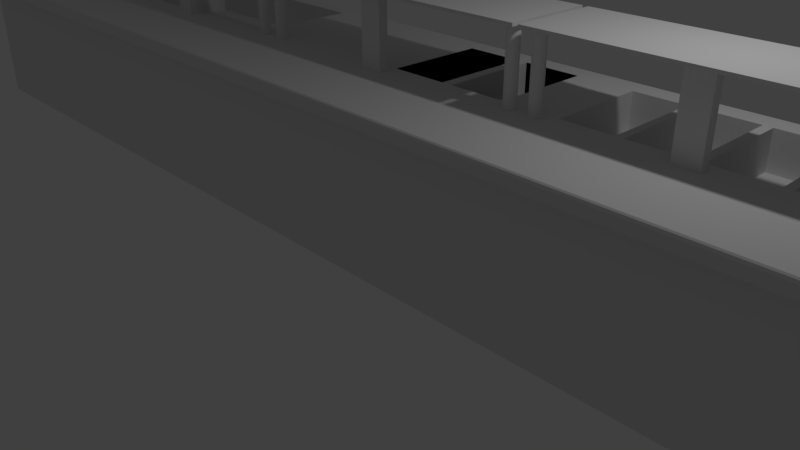 # Source: counter.blend  (saved by Blender 2.78.0; exported with 4.5.12 LTS)
import bpy
from mathutils import Matrix  # noqa: F401  (used for matrix-valued properties, if any)

bpy.ops.wm.read_factory_settings(use_empty=True)
scene = bpy.context.scene
scene.name = 'Scene'

# ---- collections
col_collection_1 = bpy.data.collections.new('Collection 1'); scene.collection.children.link(col_collection_1)

# ---- materials (node trees are filled in below, after node groups)
mat_material = bpy.data.materials.new('Material')
mat_material.alpha_threshold = 0.0
mat_material.use_transparent_shadow = False
mat_material.roughness = 0.5
mat_material.line_color = (0.0, 0.0, 0.0, 1.0)

# ---- material node trees

# ---- world
world_world = bpy.data.worlds.new('World'); scene.world = world_world
world_world.color = (0.05088, 0.05088, 0.05088)
world_world.use_sun_shadow = False
world_world.sun_shadow_jitter_overblur = 0.0
world_world.cycles.sampling_method = 'MANUAL'

# ---- cameras
cam_camera = bpy.data.cameras.new('Camera')
cam_camera.clip_end = 100.0
cam_camera.lens = 35.0
cam_camera.sensor_width = 32.0
cam_camera.sensor_height = 18.0
cam_camera.ortho_scale = 7.314
cam_camera.dof.focus_distance = 0.0
cam_camera.dof.aperture_fstop = 128.0

# ---- lights
light_lamp = bpy.data.lights.new('Lamp', 'POINT')
light_lamp.transmission_factor = 0.0
light_lamp.cutoff_distance = 30.0
light_lamp.energy = 100.0
light_lamp.shadow_buffer_clip_start = 1.001
light_lamp.shadow_soft_size = 0.1
light_lamp.shadow_maximum_resolution = 0.006
light_lamp.use_absolute_resolution = True

# ---- meshes
me_cube = bpy.data.meshes.new('Cube')
me_cube.from_pydata([(1.0, 1.0, -1.0), (1.0, -1.0, -1.0), (-1.0, -1.0, -1.0), (-1.0, 1.0, -1.0), (1.0, 1.0, 1.0), (1.0, -1.0, 1.0), (-1.0, -1.0, 1.0), (-1.0, 1.0, 1.0), (1.0, 1.0, 1.2), (1.0, -1.0, 1.2), (-1.0, 1.0, 1.2), (-1.0, -1.0, 1.2), (-0.7, -1.0, -1.0), (-0.7, 1.0, -1.0), (-1.0, 5.0, 1.2), (1.0, 5.0, 1.2), (-1.0, 5.0, 1.0), (1.0, 5.0, 1.0), (-1.0, 5.0, -1.0), (1.0, 5.0, -1.0), (1.0, -1.4, 1.082), (1.0, -1.385, 1.045), (1.0, -1.355, 1.015), (1.0, -1.318, 1.0), (-1.0, -1.318, 1.0), (-1.0, -1.355, 1.015), (-1.0, -1.385, 1.045), (-1.0, -1.4, 1.082), (1.0, -1.318, 1.2), (1.0, -1.355, 1.185), (1.0, -1.385, 1.155), (1.0, -1.4, 1.118), (-1.0, -1.4, 1.118), (-1.0, -1.385, 1.155), (-1.0, -1.355, 1.185), (-1.0, -1.318, 1.2), (-0.7, -1.0, 1.0), (-0.7, 1.0, 1.2), (-0.7, -1.0, 1.2), (-0.7, 5.0, 1.2), (-0.7, 5.0, 1.0), (-0.7, 5.0, -1.0), (-0.7, -1.4, 1.082), (-0.7, -1.385, 1.045), (-0.7, -1.318, 1.0), (-0.7, -1.355, 1.015), (-0.7, -1.318, 1.2), (-0.7, -1.355, 1.185), (-0.7, -1.4, 1.118), (-0.7, -1.385, 1.155), (-0.275, -1.0, -1.0), (-0.275, 1.0, -1.0), (-0.275, -1.385, 1.045), (-0.275, -1.318, 1.0), (-0.275, -1.355, 1.185), (-0.275, -1.4, 1.118), (-0.275, -1.0, 1.0), (-0.275, 1.0, 1.2), (-0.275, -1.0, 1.2), (-0.275, 5.0, 1.2), (-0.275, 5.0, 1.0), (-0.275, 5.0, -1.0), (-0.275, -1.4, 1.082), (-0.275, -1.355, 1.015), (-0.275, -1.318, 1.2), (-0.275, -1.385, 1.155), (0.1785, -1.385, 1.045), (0.1785, -1.318, 1.0), (0.1785, -1.355, 1.185), (0.1785, -1.4, 1.118), (0.1785, -1.0, -1.0), (0.1785, 1.0, -1.0), (0.1785, -1.0, 1.0), (0.1785, 1.0, 1.2), (0.1785, -1.0, 1.2), (0.1785, 5.0, 1.2), (0.1785, 5.0, 1.0), (0.1785, 5.0, -1.0), (0.1785, -1.4, 1.082), (0.1785, -1.355, 1.015), (0.1785, -1.318, 1.2), (0.1785, -1.385, 1.155), (0.5893, -1.385, 1.045), (0.5893, -1.318, 1.0), (0.5893, -1.355, 1.185), (0.5893, -1.4, 1.118), (0.5893, -1.0, -1.0), (0.5893, 1.0, -1.0), (0.5893, -1.0, 1.0), (0.5893, 1.0, 1.2), (0.5893, -1.0, 1.2), (0.5893, 5.0, 1.2), (0.5893, 5.0, 1.0), (0.5893, 5.0, -1.0), (0.5893, -1.4, 1.082), (0.5893, -1.355, 1.015), (0.5893, -1.318, 1.2), (0.5893, -1.385, 1.155), (0.6061, 1.495, 1.197), (0.6061, 1.495, 2.157), (0.9831, 1.495, 2.157), (0.9831, 1.495, 1.197), (0.9846, 1.492, 2.157), (0.9846, 1.492, 1.197), (0.9862, 1.483, 2.157), (0.9862, 1.483, 1.197), (0.9875, 1.468, 2.157), (0.9875, 1.468, 1.197), (0.9887, 1.448, 2.157), (0.9887, 1.448, 1.197), (0.9897, 1.424, 2.157), (0.9897, 1.424, 1.197), (0.9905, 1.396, 2.157), (0.9905, 1.396, 1.197), (0.9909, 1.366, 2.157), (0.9909, 1.366, 1.197), (0.9911, 1.335, 2.157), (0.9911, 1.335, 1.197), (0.9909, 1.304, 2.157), (0.9909, 1.304, 1.197), (0.9905, 1.274, 2.157), (0.9905, 1.274, 1.197), (0.9897, 1.246, 2.157), (0.9897, 1.246, 1.197), (0.9887, 1.222, 2.157), (0.9887, 1.222, 1.197), (0.9875, 1.202, 2.157), (0.9875, 1.202, 1.197), (0.9862, 1.187, 2.157), (0.9862, 1.187, 1.197), (0.9846, 1.178, 2.157), (0.9846, 1.178, 1.197), (0.9831, 1.175, 2.157), (0.9831, 1.175, 1.197), (0.9815, 1.178, 2.157), (0.9815, 1.178, 1.197), (0.98, 1.187, 2.157), (0.98, 1.187, 1.197), (0.9786, 1.202, 2.157), (0.9786, 1.202, 1.197), (0.9774, 1.222, 2.157), (0.9774, 1.222, 1.197), (0.9764, 1.246, 2.157), (0.9764, 1.246, 1.197), (0.9757, 1.274, 2.157), (0.9757, 1.274, 1.197), (0.9752, 1.304, 2.157), (0.9752, 1.304, 1.197), (0.9751, 1.335, 2.157), (0.9751, 1.335, 1.197), (0.9752, 1.366, 2.157), (0.9752, 1.366, 1.197), (0.9757, 1.396, 2.157), (0.9757, 1.396, 1.197), (0.9764, 1.424, 2.157), (0.9764, 1.424, 1.197), (0.9774, 1.448, 2.157), (0.9774, 1.448, 1.197), (0.9786, 1.468, 2.157), (0.9786, 1.468, 1.197), (0.98, 1.483, 2.157), (0.98, 1.483, 1.197), (0.9815, 1.492, 2.157), (0.9815, 1.492, 1.197), (0.6076, 1.492, 2.157), (0.6076, 1.492, 1.197), (0.6091, 1.483, 2.157), (0.6091, 1.483, 1.197), (0.6105, 1.468, 2.157), (0.6105, 1.468, 1.197), (0.6117, 1.448, 2.157), (0.6117, 1.448, 1.197), (0.6127, 1.424, 2.157), (0.6127, 1.424, 1.197), (0.6134, 1.396, 2.157), (0.6134, 1.396, 1.197), (0.6139, 1.366, 2.157), (0.6139, 1.366, 1.197), (0.6141, 1.335, 2.157), (0.6141, 1.335, 1.197), (0.6139, 1.304, 2.157), (0.6139, 1.304, 1.197), (0.6134, 1.274, 2.157), (0.6134, 1.274, 1.197), (0.6127, 1.246, 2.157), (0.6127, 1.246, 1.197), (0.6117, 1.222, 2.157), (0.6117, 1.222, 1.197), (0.6105, 1.202, 2.157), (0.6105, 1.202, 1.197), (0.6091, 1.187, 2.157), (0.6091, 1.187, 1.197), (0.6076, 1.178, 2.157), (0.6076, 1.178, 1.197), (0.6061, 1.175, 2.157), (0.6061, 1.175, 1.197), (0.6045, 1.178, 2.157), (0.6045, 1.178, 1.197), (0.603, 1.187, 2.157), (0.603, 1.187, 1.197), (0.6016, 1.202, 2.157), (0.6016, 1.202, 1.197), (0.6004, 1.222, 2.157), (0.6004, 1.222, 1.197), (0.5994, 1.246, 2.157), (0.5994, 1.246, 1.197), (0.5987, 1.274, 2.157), (0.5987, 1.274, 1.197), (0.5982, 1.304, 2.157), (0.5982, 1.304, 1.197), (0.5981, 1.335, 2.157), (0.5981, 1.335, 1.197), (0.5982, 1.366, 2.157), (0.5982, 1.366, 1.197), (0.5987, 1.396, 2.157), (0.5987, 1.396, 1.197), (0.5994, 1.424, 2.157), (0.5994, 1.424, 1.197), (0.6004, 1.448, 2.157), (0.6004, 1.448, 1.197), (0.6016, 1.468, 2.157), (0.6016, 1.468, 1.197), (0.603, 1.483, 2.157), (0.603, 1.483, 1.197), (0.6045, 1.492, 2.157), (0.6045, 1.492, 1.197), (0.5741, 1.495, 1.197), (0.5741, 1.495, 2.157), (0.5756, 1.492, 2.157), (0.5756, 1.492, 1.197), (0.5771, 1.483, 2.157), (0.5771, 1.483, 1.197), (0.5785, 1.468, 2.157), (0.5785, 1.468, 1.197), (0.5797, 1.448, 2.157), (0.5797, 1.448, 1.197), (0.5807, 1.424, 2.157), (0.5807, 1.424, 1.197), (0.5815, 1.396, 2.157), (0.5815, 1.396, 1.197), (0.5819, 1.366, 2.157), (0.5819, 1.366, 1.197), (0.5821, 1.335, 2.157), (0.5821, 1.335, 1.197), (0.5819, 1.304, 2.157), (0.5819, 1.304, 1.197), (0.5815, 1.274, 2.157), (0.5815, 1.274, 1.197), (0.5807, 1.246, 2.157), (0.5807, 1.246, 1.197), (0.5797, 1.222, 2.157), (0.5797, 1.222, 1.197), (0.5785, 1.202, 2.157), (0.5785, 1.202, 1.197), (0.5771, 1.187, 2.157), (0.5771, 1.187, 1.197), (0.5756, 1.178, 2.157), (0.5756, 1.178, 1.197), (0.5741, 1.175, 2.157), (0.5741, 1.175, 1.197), (0.5725, 1.178, 2.157), (0.5725, 1.178, 1.197), (0.571, 1.187, 2.157), (0.571, 1.187, 1.197), (0.5696, 1.202, 2.157), (0.5696, 1.202, 1.197), (0.5684, 1.222, 2.157), (0.5684, 1.222, 1.197), (0.5674, 1.246, 2.157), (0.5674, 1.246, 1.197), (0.5667, 1.274, 2.157), (0.5667, 1.274, 1.197), (0.5662, 1.304, 2.157), (0.5662, 1.304, 1.197), (0.5661, 1.335, 2.157), (0.5661, 1.335, 1.197), (0.5662, 1.366, 2.157), (0.5662, 1.366, 1.197), (0.5667, 1.396, 2.157), (0.5667, 1.396, 1.197), (0.5674, 1.424, 2.157), (0.5674, 1.424, 1.197), (0.5684, 1.448, 2.157), (0.5684, 1.448, 1.197), (0.5696, 1.468, 2.157), (0.5696, 1.468, 1.197), (0.571, 1.483, 2.157), (0.571, 1.483, 1.197), (0.5725, 1.492, 2.157), (0.5725, 1.492, 1.197), (0.1977, 1.495, 1.197), (0.1977, 1.495, 2.157), (0.1993, 1.492, 2.157), (0.1993, 1.492, 1.197), (0.2008, 1.483, 2.157), (0.2008, 1.483, 1.197), (0.2022, 1.468, 2.157), (0.2022, 1.468, 1.197), (0.2034, 1.448, 2.157), (0.2034, 1.448, 1.197), (0.2044, 1.424, 2.157), (0.2044, 1.424, 1.197), (0.2051, 1.396, 2.157), (0.2051, 1.396, 1.197), (0.2056, 1.366, 2.157), (0.2056, 1.366, 1.197), (0.2057, 1.335, 2.157), (0.2057, 1.335, 1.197), (0.2056, 1.304, 2.157), (0.2056, 1.304, 1.197), (0.2051, 1.274, 2.157), (0.2051, 1.274, 1.197), (0.2044, 1.246, 2.157), (0.2044, 1.246, 1.197), (0.2034, 1.222, 2.157), (0.2034, 1.222, 1.197), (0.2022, 1.202, 2.157), (0.2022, 1.202, 1.197), (0.2008, 1.187, 2.157), (0.2008, 1.187, 1.197), (0.1993, 1.178, 2.157), (0.1993, 1.178, 1.197), (0.1977, 1.175, 2.157), (0.1977, 1.175, 1.197), (0.1962, 1.178, 2.157), (0.1962, 1.178, 1.197), (0.1947, 1.187, 2.157), (0.1947, 1.187, 1.197), (0.1933, 1.202, 2.157), (0.1933, 1.202, 1.197), (0.1921, 1.222, 2.157), (0.1921, 1.222, 1.197), (0.1911, 1.246, 2.157), (0.1911, 1.246, 1.197), (0.1903, 1.274, 2.157), (0.1903, 1.274, 1.197), (0.1899, 1.304, 2.157), (0.1899, 1.304, 1.197), (0.1897, 1.335, 2.157), (0.1897, 1.335, 1.197), (0.1899, 1.366, 2.157), (0.1899, 1.366, 1.197), (0.1903, 1.396, 2.157), (0.1903, 1.396, 1.197), (0.1911, 1.424, 2.157), (0.1911, 1.424, 1.197), (0.1921, 1.448, 2.157), (0.1921, 1.448, 1.197), (0.1933, 1.468, 2.157), (0.1933, 1.468, 1.197), (0.1947, 1.483, 2.157), (0.1947, 1.483, 1.197), (0.1962, 1.492, 2.157), (0.1962, 1.492, 1.197), (0.1623, 1.495, 1.197), (0.1623, 1.495, 2.157), (0.1638, 1.492, 2.157), (0.1638, 1.492, 1.197), (0.1653, 1.483, 2.157), (0.1653, 1.483, 1.197), (0.1667, 1.468, 2.157), (0.1667, 1.468, 1.197), (0.1679, 1.448, 2.157), (0.1679, 1.448, 1.197), (0.1689, 1.424, 2.157), (0.1689, 1.424, 1.197), (0.1697, 1.396, 2.157), (0.1697, 1.396, 1.197), (0.1701, 1.366, 2.157), (0.1701, 1.366, 1.197), (0.1703, 1.335, 2.157), (0.1703, 1.335, 1.197), (0.1701, 1.304, 2.157), (0.1701, 1.304, 1.197), (0.1697, 1.274, 2.157), (0.1697, 1.274, 1.197), (0.1689, 1.246, 2.157), (0.1689, 1.246, 1.197), (0.1679, 1.222, 2.157), (0.1679, 1.222, 1.197), (0.1667, 1.202, 2.157), (0.1667, 1.202, 1.197), (0.1653, 1.187, 2.157), (0.1653, 1.187, 1.197), (0.1638, 1.178, 2.157), (0.1638, 1.178, 1.197), (0.1623, 1.175, 2.157), (0.1623, 1.175, 1.197), (0.1607, 1.178, 2.157), (0.1607, 1.178, 1.197), (0.1592, 1.187, 2.157), (0.1592, 1.187, 1.197), (0.1578, 1.202, 2.157), (0.1578, 1.202, 1.197), (0.1566, 1.222, 2.157), (0.1566, 1.222, 1.197), (0.1556, 1.246, 2.157), (0.1556, 1.246, 1.197), (0.1549, 1.274, 2.157), (0.1549, 1.274, 1.197), (0.1544, 1.304, 2.157), (0.1544, 1.304, 1.197), (0.1543, 1.335, 2.157), (0.1543, 1.335, 1.197), (0.1544, 1.366, 2.157), (0.1544, 1.366, 1.197), (0.1549, 1.396, 2.157), (0.1549, 1.396, 1.197), (0.1556, 1.424, 2.157), (0.1556, 1.424, 1.197), (0.1566, 1.448, 2.157), (0.1566, 1.448, 1.197), (0.1578, 1.468, 2.157), (0.1578, 1.468, 1.197), (0.1592, 1.483, 2.157), (0.1592, 1.483, 1.197), (0.1607, 1.492, 2.157), (0.1607, 1.492, 1.197), (-0.2548, 1.495, 1.197), (-0.2548, 1.495, 2.157), (-0.2533, 1.492, 2.157), (-0.2533, 1.492, 1.197), (-0.2518, 1.483, 2.157), (-0.2518, 1.483, 1.197), (-0.2504, 1.468, 2.157), (-0.2504, 1.468, 1.197), (-0.2492, 1.448, 2.157), (-0.2492, 1.448, 1.197), (-0.2482, 1.424, 2.157), (-0.2482, 1.424, 1.197), (-0.2474, 1.396, 2.157), (-0.2474, 1.396, 1.197), (-0.247, 1.366, 2.157), (-0.247, 1.366, 1.197), (-0.2468, 1.335, 2.157), (-0.2468, 1.335, 1.197), (-0.247, 1.304, 2.157), (-0.247, 1.304, 1.197), (-0.2474, 1.274, 2.157), (-0.2474, 1.274, 1.197), (-0.2482, 1.246, 2.157), (-0.2482, 1.246, 1.197), (-0.2492, 1.222, 2.157), (-0.2492, 1.222, 1.197), (-0.2504, 1.202, 2.157), (-0.2504, 1.202, 1.197), (-0.2518, 1.187, 2.157), (-0.2518, 1.187, 1.197), (-0.2533, 1.178, 2.157), (-0.2533, 1.178, 1.197), (-0.2548, 1.175, 2.157), (-0.2548, 1.175, 1.197), (-0.2564, 1.178, 2.157), (-0.2564, 1.178, 1.197), (-0.2579, 1.187, 2.157), (-0.2579, 1.187, 1.197), (-0.2593, 1.202, 2.157), (-0.2593, 1.202, 1.197), (-0.2605, 1.222, 2.157), (-0.2605, 1.222, 1.197), (-0.2615, 1.246, 2.157), (-0.2615, 1.246, 1.197), (-0.2622, 1.274, 2.157), (-0.2622, 1.274, 1.197), (-0.2627, 1.304, 2.157), (-0.2627, 1.304, 1.197), (-0.2628, 1.335, 2.157), (-0.2628, 1.335, 1.197), (-0.2627, 1.366, 2.157), (-0.2627, 1.366, 1.197), (-0.2622, 1.396, 2.157), (-0.2622, 1.396, 1.197), (-0.2615, 1.424, 2.157), (-0.2615, 1.424, 1.197), (-0.2605, 1.448, 2.157), (-0.2605, 1.448, 1.197), (-0.2593, 1.468, 2.157), (-0.2593, 1.468, 1.197), (-0.2579, 1.483, 2.157), (-0.2579, 1.483, 1.197), (-0.2564, 1.492, 2.157), (-0.2564, 1.492, 1.197), (-0.2943, 1.495, 1.197), (-0.2943, 1.495, 2.157), (-0.2927, 1.492, 2.157), (-0.2927, 1.492, 1.197), (-0.2912, 1.483, 2.157), (-0.2912, 1.483, 1.197), (-0.2898, 1.468, 2.157), (-0.2898, 1.468, 1.197), (-0.2886, 1.448, 2.157), (-0.2886, 1.448, 1.197), (-0.2876, 1.424, 2.157), (-0.2876, 1.424, 1.197), (-0.2869, 1.396, 2.157), (-0.2869, 1.396, 1.197), (-0.2864, 1.366, 2.157), (-0.2864, 1.366, 1.197), (-0.2863, 1.335, 2.157), (-0.2863, 1.335, 1.197), (-0.2864, 1.304, 2.157), (-0.2864, 1.304, 1.197), (-0.2869, 1.274, 2.157), (-0.2869, 1.274, 1.197), (-0.2876, 1.246, 2.157), (-0.2876, 1.246, 1.197), (-0.2886, 1.222, 2.157), (-0.2886, 1.222, 1.197), (-0.2898, 1.202, 2.157), (-0.2898, 1.202, 1.197), (-0.2912, 1.187, 2.157), (-0.2912, 1.187, 1.197), (-0.2927, 1.178, 2.157), (-0.2927, 1.178, 1.197), (-0.2943, 1.175, 2.157), (-0.2943, 1.175, 1.197), (-0.2958, 1.178, 2.157), (-0.2958, 1.178, 1.197), (-0.2974, 1.187, 2.157), (-0.2974, 1.187, 1.197), (-0.2987, 1.202, 2.157), (-0.2987, 1.202, 1.197), (-0.2999, 1.222, 2.157), (-0.2999, 1.222, 1.197), (-0.3009, 1.246, 2.157), (-0.3009, 1.246, 1.197), (-0.3017, 1.274, 2.157), (-0.3017, 1.274, 1.197), (-0.3021, 1.304, 2.157), (-0.3021, 1.304, 1.197), (-0.3023, 1.335, 2.157), (-0.3023, 1.335, 1.197), (-0.3021, 1.366, 2.157), (-0.3021, 1.366, 1.197), (-0.3017, 1.396, 2.157), (-0.3017, 1.396, 1.197), (-0.3009, 1.424, 2.157), (-0.3009, 1.424, 1.197), (-0.2999, 1.448, 2.157), (-0.2999, 1.448, 1.197), (-0.2987, 1.468, 2.157), (-0.2987, 1.468, 1.197), (-0.2974, 1.483, 2.157), (-0.2974, 1.483, 1.197), (-0.2958, 1.492, 2.157), (-0.2958, 1.492, 1.197), (-0.678, 1.495, 1.197), (-0.678, 1.495, 2.157), (-0.6764, 1.492, 2.157), (-0.6764, 1.492, 1.197), (-0.6749, 1.483, 2.157), (-0.6749, 1.483, 1.197), (-0.6736, 1.468, 2.157), (-0.6736, 1.468, 1.197), (-0.6724, 1.448, 2.157), (-0.6724, 1.448, 1.197), (-0.6714, 1.424, 2.157), (-0.6714, 1.424, 1.197), (-0.6706, 1.396, 2.157), (-0.6706, 1.396, 1.197), (-0.6702, 1.366, 2.157), (-0.6702, 1.366, 1.197), (-0.67, 1.335, 2.157), (-0.67, 1.335, 1.197), (-0.6702, 1.304, 2.157), (-0.6702, 1.304, 1.197), (-0.6706, 1.274, 2.157), (-0.6706, 1.274, 1.197), (-0.6714, 1.246, 2.157), (-0.6714, 1.246, 1.197), (-0.6724, 1.222, 2.157), (-0.6724, 1.222, 1.197), (-0.6736, 1.202, 2.157), (-0.6736, 1.202, 1.197), (-0.6749, 1.187, 2.157), (-0.6749, 1.187, 1.197), (-0.6764, 1.178, 2.157), (-0.6764, 1.178, 1.197), (-0.678, 1.175, 2.157), (-0.678, 1.175, 1.197), (-0.6796, 1.178, 2.157), (-0.6796, 1.178, 1.197), (-0.6811, 1.187, 2.157), (-0.6811, 1.187, 1.197), (-0.6825, 1.202, 2.157), (-0.6825, 1.202, 1.197), (-0.6837, 1.222, 2.157), (-0.6837, 1.222, 1.197), (-0.6847, 1.246, 2.157), (-0.6847, 1.246, 1.197), (-0.6854, 1.274, 2.157), (-0.6854, 1.274, 1.197), (-0.6859, 1.304, 2.157), (-0.6859, 1.304, 1.197), (-0.686, 1.335, 2.157), (-0.686, 1.335, 1.197), (-0.6859, 1.366, 2.157), (-0.6859, 1.366, 1.197), (-0.6854, 1.396, 2.157), (-0.6854, 1.396, 1.197), (-0.6847, 1.424, 2.157), (-0.6847, 1.424, 1.197), (-0.6837, 1.448, 2.157), (-0.6837, 1.448, 1.197), (-0.6825, 1.468, 2.157), (-0.6825, 1.468, 1.197), (-0.6811, 1.483, 2.157), (-0.6811, 1.483, 1.197), (-0.6796, 1.492, 2.157), (-0.6796, 1.492, 1.197), (-0.7192, 1.495, 1.197), (-0.7192, 1.495, 2.157), (-0.7176, 1.492, 2.157), (-0.7176, 1.492, 1.197), (-0.7161, 1.483, 2.157), (-0.7161, 1.483, 1.197), (-0.7147, 1.468, 2.157), (-0.7147, 1.468, 1.197), (-0.7135, 1.448, 2.157), (-0.7135, 1.448, 1.197), (-0.7125, 1.424, 2.157), (-0.7125, 1.424, 1.197), (-0.7118, 1.396, 2.157), (-0.7118, 1.396, 1.197), (-0.7113, 1.366, 2.157), (-0.7113, 1.366, 1.197), (-0.7112, 1.335, 2.157), (-0.7112, 1.335, 1.197), (-0.7113, 1.304, 2.157), (-0.7113, 1.304, 1.197), (-0.7118, 1.274, 2.157), (-0.7118, 1.274, 1.197), (-0.7125, 1.246, 2.157), (-0.7125, 1.246, 1.197), (-0.7135, 1.222, 2.157), (-0.7135, 1.222, 1.197), (-0.7147, 1.202, 2.157), (-0.7147, 1.202, 1.197), (-0.7161, 1.187, 2.157), (-0.7161, 1.187, 1.197), (-0.7176, 1.178, 2.157), (-0.7176, 1.178, 1.197), (-0.7192, 1.175, 2.157), (-0.7192, 1.175, 1.197), (-0.7207, 1.178, 2.157), (-0.7207, 1.178, 1.197), (-0.7222, 1.187, 2.157), (-0.7222, 1.187, 1.197), (-0.7236, 1.202, 2.157), (-0.7236, 1.202, 1.197), (-0.7248, 1.222, 2.157), (-0.7248, 1.222, 1.197), (-0.7258, 1.246, 2.157), (-0.7258, 1.246, 1.197), (-0.7266, 1.274, 2.157), (-0.7266, 1.274, 1.197), (-0.727, 1.304, 2.157), (-0.727, 1.304, 1.197), (-0.7272, 1.335, 2.157), (-0.7272, 1.335, 1.197), (-0.727, 1.366, 2.157), (-0.727, 1.366, 1.197), (-0.7266, 1.396, 2.157), (-0.7266, 1.396, 1.197), (-0.7258, 1.424, 2.157), (-0.7258, 1.424, 1.197), (-0.7248, 1.448, 2.157), (-0.7248, 1.448, 1.197), (-0.7236, 1.468, 2.157), (-0.7236, 1.468, 1.197), (-0.7222, 1.483, 2.157), (-0.7222, 1.483, 1.197), (-0.7207, 1.492, 2.157), (-0.7207, 1.492, 1.197), (-0.9838, 1.495, 1.197), (-0.9838, 1.495, 2.157), (-0.9823, 1.492, 2.157), (-0.9823, 1.492, 1.197), (-0.9808, 1.483, 2.157), (-0.9808, 1.483, 1.197), (-0.9794, 1.468, 2.157), (-0.9794, 1.468, 1.197), (-0.9782, 1.448, 2.157), (-0.9782, 1.448, 1.197), (-0.9772, 1.424, 2.157), (-0.9772, 1.424, 1.197), (-0.9764, 1.396, 2.157), (-0.9764, 1.396, 1.197), (-0.976, 1.366, 2.157), (-0.976, 1.366, 1.197), (-0.9758, 1.335, 2.157), (-0.9758, 1.335, 1.197), (-0.976, 1.304, 2.157), (-0.976, 1.304, 1.197), (-0.9764, 1.274, 2.157), (-0.9764, 1.274, 1.197), (-0.9772, 1.246, 2.157), (-0.9772, 1.246, 1.197), (-0.9782, 1.222, 2.157), (-0.9782, 1.222, 1.197), (-0.9794, 1.202, 2.157), (-0.9794, 1.202, 1.197), (-0.9808, 1.187, 2.157), (-0.9808, 1.187, 1.197), (-0.9823, 1.178, 2.157), (-0.9823, 1.178, 1.197), (-0.9838, 1.175, 2.157), (-0.9838, 1.175, 1.197), (-0.9854, 1.178, 2.157), (-0.9854, 1.178, 1.197), (-0.9869, 1.187, 2.157), (-0.9869, 1.187, 1.197), (-0.9883, 1.202, 2.157), (-0.9883, 1.202, 1.197), (-0.9895, 1.222, 2.157), (-0.9895, 1.222, 1.197), (-0.9905, 1.246, 2.157), (-0.9905, 1.246, 1.197), (-0.9912, 1.274, 2.157), (-0.9912, 1.274, 1.197), (-0.9917, 1.304, 2.157), (-0.9917, 1.304, 1.197), (-0.9918, 1.335, 2.157), (-0.9918, 1.335, 1.197), (-0.9917, 1.366, 2.157), (-0.9917, 1.366, 1.197), (-0.9912, 1.396, 2.157), (-0.9912, 1.396, 1.197), (-0.9905, 1.424, 2.157), (-0.9905, 1.424, 1.197), (-0.9895, 1.448, 2.157), (-0.9895, 1.448, 1.197), (-0.9883, 1.468, 2.157), (-0.9883, 1.468, 1.197), (-0.9869, 1.483, 2.157), (-0.9869, 1.483, 1.197), (-0.9854, 1.492, 2.157), (-0.9854, 1.492, 1.197), (-1.0, 1.0, 1.2), (-1.0, 5.0, 1.2), (-0.7, 1.0, 1.2), (-0.7, 5.0, 1.2), (-1.0, 1.0, 1.2), (-1.0, 5.0, 1.2), (-0.7, 1.0, 1.2), (-0.7, 5.0, 1.2), (-0.94, 1.8, 1.2), (-0.94, 4.2, 1.2), (-0.76, 1.8, 1.2), (-0.76, 4.2, 1.2), (-0.94, 1.8, 0.7), (-0.94, 4.2, 0.7), (-0.76, 1.8, 0.7), (-0.76, 4.2, 0.7), (-0.3175, 1.4, 1.2), (-0.6575, 1.4, 1.2), (-0.3175, 4.6, 1.2), (-0.6575, 4.6, 1.2), (-0.3175, 1.4, 0.7), (-0.6575, 1.4, 0.7), (-0.3175, 4.6, 0.7), (-0.6575, 4.6, 0.7), (0.1785, 1.0, 1.2), (-0.275, 1.0, 1.2), (0.1785, 5.0, 1.2), (-0.275, 5.0, 1.2), (-0.0709, -1.0, -1.0), (-0.0709, 1.0, -1.0), (-0.0709, -1.0, 1.0), (-0.0709, 1.0, 1.2), (-0.0709, -1.0, 1.2), (-0.0709, 5.0, 1.2), (-0.0709, 5.0, 1.0), (-0.0709, 5.0, -1.0), (-0.0709, -1.4, 1.082), (-0.0709, -1.355, 1.015), (-0.0709, -1.318, 1.2), (-0.0709, -1.385, 1.155), (-0.0709, -1.385, 1.045), (-0.0709, -1.318, 1.0), (-0.0709, -1.355, 1.185), (-0.0709, -1.4, 1.118), (-0.0709, 1.0, 1.2), (-0.0709, 5.0, 1.2), (0.1785, 1.0, 1.2), (0.1785, 5.0, 1.2), (-0.0709, 1.0, 1.2), (-0.0709, 5.0, 1.2), (0.1411, 1.6, 1.211), (0.1411, 4.4, 1.211), (-0.03349, 1.6, 1.211), (-0.03349, 4.4, 1.211), (0.1411, 1.6, 0.7107), (0.1411, 4.4, 0.7107), (-0.03349, 1.6, 0.7107), (-0.03349, 4.4, 0.7107), (0.5482, 1.6, 1.2), (0.2196, 1.6, 1.2), (0.5482, 4.4, 1.2), (0.2196, 4.4, 1.2), (0.4764, 1.6, 1.2), (0.2904, 1.6, 1.2), (0.4764, 4.4, 1.2), (0.2904, 4.4, 1.2), (0.4662, 1.6, 1.2), (0.3005, 1.6, 1.2), (0.4662, 4.4, 1.2), (0.3005, 4.4, 1.2), (0.3898, 1.6, 1.2), (0.378, 1.6, 1.2), (0.3898, 4.4, 1.2), (0.378, 4.4, 1.2), (0.2196, 1.6, 0.7), (0.2196, 4.4, 0.7), (0.5482, 1.6, 0.7), (0.5482, 4.4, 0.7), (0.2904, 1.6, 0.7), (0.2904, 4.4, 0.7), (0.4764, 1.6, 0.7), (0.4764, 4.4, 0.7), (0.3005, 1.6, 0.7), (0.3005, 4.4, 0.7), (0.4662, 1.6, 0.7), (0.4662, 4.4, 0.7), (0.378, 1.6, 0.7), (0.378, 4.4, 0.7), (0.3898, 1.6, 0.7), (0.3898, 4.4, 0.7), (0.1411, 1.6, 1.211), (0.1411, 4.4, 1.211), (-0.03349, 1.6, 1.211), (-0.03349, 4.4, 1.211), (0.061, 1.6, 1.211), (0.061, 4.4, 1.211), (0.04665, 1.6, 1.211), (0.04665, 4.4, 1.211), (0.1411, 1.6, 0.7107), (0.1411, 4.4, 0.7107), (-0.03349, 1.6, 0.7107), (-0.03349, 4.4, 0.7107), (0.061, 1.6, 0.7107), (0.061, 4.4, 0.7107), (0.04665, 1.6, 0.7107), (0.04665, 4.4, 0.7107), (0.9589, 1.0, 1.2), (0.9589, 5.0, 1.2), (0.6303, 1.0, 1.2), (0.6303, 5.0, 1.2), (0.9589, 5.0, 1.0), (0.9589, 5.0, 1.2), (0.6303, 5.0, 1.2), (0.6303, 5.0, 1.0), (0.9589, 5.0, -1.0), (0.9589, 5.0, 1.0), (0.6303, 5.0, 1.0), (0.6303, 5.0, -1.0), (0.9589, 1.0, 1.2), (0.9589, 5.0, 1.2), (0.6303, 1.0, 1.2), (0.6303, 5.0, 1.2), (0.9589, 1.0, 1.0), (0.9589, 1.0, 1.2), (0.6303, 1.0, 1.2), (0.6303, 1.0, 1.0), (0.9589, 1.0, -1.0), (0.9589, 1.0, 1.0), (0.6303, 1.0, 1.0), (0.6303, 1.0, -1.0), (0.9589, 5.0, 1.2), (0.6303, 5.0, 1.2), (0.9589, 5.0, 1.0), (0.6303, 5.0, 1.0), (0.9589, 1.0, 1.2), (0.6303, 1.0, 1.2), (0.9589, 1.0, 1.0), (0.6303, 1.0, 1.0), (0.9589, 5.0, 0.4032), (0.6303, 5.0, 0.4032), (0.9589, 1.0, 0.4032), (0.6303, 1.0, 0.4032), (0.9589, 5.0, 0.5614), (0.6303, 5.0, 0.5614), (0.9589, 1.0, 0.5614), (0.6303, 1.0, 0.5614), (-0.5064, 1.065, 1.2), (-0.5064, 1.065, 2.16), (-0.5064, 1.332, 1.2), (-0.5064, 1.332, 2.16), (-0.4744, 1.065, 1.2), (-0.4744, 1.065, 2.16), (-0.4744, 1.332, 1.2), (-0.4744, 1.332, 2.16), (-0.06779, 1.065, 1.2), (-0.06779, 1.065, 2.16), (-0.06779, 1.332, 1.2), (-0.06779, 1.332, 2.16), (-0.03579, 1.065, 1.2), (-0.03579, 1.065, 2.16), (-0.03579, 1.332, 1.2), (-0.03579, 1.332, 2.16), (0.3692, 1.065, 1.2), (0.3692, 1.065, 2.16), (0.3692, 1.332, 1.2), (0.3692, 1.332, 2.16), (0.4012, 1.065, 1.2), (0.4012, 1.065, 2.16), (0.4012, 1.332, 1.2), (0.4012, 1.332, 2.16), (0.7797, 1.065, 1.2), (0.7797, 1.065, 2.16), (0.7797, 1.332, 1.2), (0.7797, 1.332, 2.16), (0.8117, 1.065, 1.2), (0.8117, 1.065, 2.16), (0.8117, 1.332, 1.2), (0.8117, 1.332, 2.16), (0.9589, 1.6, 0.4032), (0.6303, 1.6, 0.4032), (0.9589, 1.6, 1.0), (0.9589, 1.6, 1.2), (0.6303, 1.6, 1.2), (0.6303, 1.6, 1.0), (0.9589, 1.6, 1.0), (0.6303, 1.6, 1.0), (-0.9961, 0.902, 2.168), (-0.9961, 0.902, 2.209), (-0.9961, 3.302, 2.168), (-0.9961, 3.302, 2.209), (-0.7075, 0.902, 2.168), (-0.7075, 0.902, 2.209), (-0.7075, 3.302, 2.168), (-0.7075, 3.302, 2.209), (-0.6881, 0.902, 2.168), (-0.6881, 0.902, 2.209), (-0.6881, 3.302, 2.168), (-0.6881, 3.302, 2.209), (-0.2782, 0.902, 2.168), (-0.2782, 0.902, 2.209), (-0.2782, 3.302, 2.168), (-0.2782, 3.302, 2.209), (-0.2688, 0.902, 2.168), (-0.2688, 0.902, 2.209), (-0.2688, 3.302, 2.168), (-0.2688, 3.302, 2.209), (0.1773, 0.902, 2.168), (0.1773, 0.902, 2.209), (0.1773, 3.302, 2.168), (0.1773, 3.302, 2.209), (0.1846, 0.902, 2.168), (0.1846, 0.902, 2.209), (0.1846, 3.302, 2.168), (0.1846, 3.302, 2.209), (0.5856, 0.902, 2.168), (0.5856, 0.902, 2.209), (0.5856, 3.302, 2.168), (0.5856, 3.302, 2.209), (0.5924, 0.902, 2.168), (0.5924, 0.902, 2.209), (0.5924, 3.302, 2.168), (0.5924, 3.302, 2.209), (0.9933, 0.902, 2.168), (0.9933, 0.902, 2.209), (0.9933, 3.302, 2.168), (0.9933, 3.302, 2.209)], [], [(13, 12, 2, 3), (88, 5, 23, 83), (0, 4, 5, 1), (12, 36, 6, 2), (2, 6, 7, 3), (4, 0, 19, 17), (37, 10, 11, 38), (5, 4, 8, 9), (7, 6, 11, 10), (7, 10, 14, 16), (43, 26, 25, 45), (40, 41, 18, 16), (47, 34, 33, 49), (94, 20, 31, 85), (38, 11, 35, 46), (11, 6, 24, 25, 26, 27, 32, 33, 34, 35), (42, 27, 26, 43), (83, 23, 22, 95), (46, 35, 34, 47), (85, 31, 30, 97), (5, 9, 28, 29, 30, 31, 20, 21, 22, 23), (40, 16, 14, 39), (8, 4, 17, 15), (3, 7, 16, 18), (13, 3, 18, 41), (51, 13, 41, 61), (10, 37, 740, 738), (60, 40, 39, 59), (32, 48, 49, 33), (64, 46, 47, 54), (24, 44, 45, 25), (62, 42, 43, 52), (58, 38, 46, 64), (27, 42, 48, 32), (54, 47, 49, 65), (60, 61, 41, 40), (52, 43, 45, 63), (57, 37, 38, 58), (50, 56, 36, 12), (6, 36, 44, 24), (51, 50, 12, 13), (767, 766, 50, 51), (766, 768, 56, 50), (769, 57, 58, 770), (778, 52, 63, 775), (772, 773, 61, 60), (780, 54, 65, 777), (770, 58, 64, 776), (774, 62, 52, 778), (776, 64, 54, 780), (772, 60, 59, 771), (767, 51, 61, 773), (59, 39, 757, 756), (48, 55, 65, 49), (44, 53, 63, 45), (42, 62, 55, 48), (36, 56, 53, 44), (87, 71, 77, 93), (92, 76, 75, 91), (96, 80, 68, 84), (94, 78, 66, 82), (90, 74, 80, 96), (84, 68, 81, 97), (92, 93, 77, 76), (82, 66, 79, 95), (89, 73, 74, 90), (86, 88, 72, 70), (87, 86, 70, 71), (73, 75, 764, 762), (781, 69, 81, 777), (779, 67, 79, 775), (774, 78, 69, 781), (768, 72, 67, 779), (0, 1, 86, 87), (1, 5, 88, 86), (8, 89, 90, 9), (21, 82, 95, 22), (876, 877, 881, 880), (29, 84, 97, 30), (9, 90, 96, 28), (20, 94, 82, 21), (28, 96, 84, 29), (880, 881, 883, 882), (871, 875, 879, 877), (89, 91, 798, 796), (69, 85, 97, 81), (67, 83, 95, 79), (78, 94, 85, 69), (72, 88, 83, 67), (232, 233, 235, 234), (165, 98, 225, 223, 221, 219, 217, 215, 213, 211, 209, 207, 205, 203, 201, 199, 197, 195, 193, 191, 189, 187, 185, 183, 181, 179, 177, 175, 173, 171, 169, 167), (100, 101, 103, 102), (227, 228, 230, 232, 234, 236, 238, 240, 242, 244, 246, 248, 250, 252, 254, 256, 258, 260, 262, 264, 266, 268, 270, 272, 274, 276, 278, 280, 282, 284, 286, 288), (220, 221, 223, 222), (102, 103, 105, 104), (236, 237, 239, 238), (218, 219, 221, 220), (104, 105, 107, 106), (238, 239, 241, 240), (216, 217, 219, 218), (106, 107, 109, 108), (240, 241, 243, 242), (214, 215, 217, 216), (108, 109, 111, 110), (242, 243, 245, 244), (212, 213, 215, 214), (110, 111, 113, 112), (244, 245, 247, 246), (210, 211, 213, 212), (112, 113, 115, 114), (246, 247, 249, 248), (208, 209, 211, 210), (114, 115, 117, 116), (248, 249, 251, 250), (206, 207, 209, 208), (116, 117, 119, 118), (250, 251, 253, 252), (204, 205, 207, 206), (118, 119, 121, 120), (252, 253, 255, 254), (202, 203, 205, 204), (120, 121, 123, 122), (254, 255, 257, 256), (200, 201, 203, 202), (122, 123, 125, 124), (256, 257, 259, 258), (198, 199, 201, 200), (124, 125, 127, 126), (258, 259, 261, 260), (196, 197, 199, 198), (126, 127, 129, 128), (260, 261, 263, 262), (194, 195, 197, 196), (128, 129, 131, 130), (262, 263, 265, 264), (192, 193, 195, 194), (130, 131, 133, 132), (264, 265, 267, 266), (190, 191, 193, 192), (132, 133, 135, 134), (266, 267, 269, 268), (188, 189, 191, 190), (134, 135, 137, 136), (268, 269, 271, 270), (186, 187, 189, 188), (136, 137, 139, 138), (270, 271, 273, 272), (184, 185, 187, 186), (138, 139, 141, 140), (272, 273, 275, 274), (182, 183, 185, 184), (140, 141, 143, 142), (274, 275, 277, 276), (180, 181, 183, 182), (142, 143, 145, 144), (276, 277, 279, 278), (178, 179, 181, 180), (144, 145, 147, 146), (278, 279, 281, 280), (176, 177, 179, 178), (146, 147, 149, 148), (280, 281, 283, 282), (174, 175, 177, 176), (148, 149, 151, 150), (282, 283, 285, 284), (172, 173, 175, 174), (150, 151, 153, 152), (284, 285, 287, 286), (170, 171, 173, 172), (152, 153, 155, 154), (229, 226, 289, 287, 285, 283, 281, 279, 277, 275, 273, 271, 269, 267, 265, 263, 261, 259, 257, 255, 253, 251, 249, 247, 245, 243, 241, 239, 237, 235, 233, 231), (168, 169, 171, 170), (154, 155, 157, 156), (99, 164, 166, 168, 170, 172, 174, 176, 178, 180, 182, 184, 186, 188, 190, 192, 194, 196, 198, 200, 202, 204, 206, 208, 210, 212, 214, 216, 218, 220, 222, 224), (166, 167, 169, 168), (156, 157, 159, 158), (224, 225, 98, 99), (164, 165, 167, 166), (158, 159, 161, 160), (103, 101, 163, 161, 159, 157, 155, 153, 151, 149, 147, 145, 143, 141, 139, 137, 135, 133, 131, 129, 127, 125, 123, 121, 119, 117, 115, 113, 111, 109, 107, 105), (99, 98, 165, 164), (160, 161, 163, 162), (234, 235, 237, 236), (222, 223, 225, 224), (162, 163, 101, 100), (100, 102, 104, 106, 108, 110, 112, 114, 116, 118, 120, 122, 124, 126, 128, 130, 132, 134, 136, 138, 140, 142, 144, 146, 148, 150, 152, 154, 156, 158, 160, 162), (230, 231, 233, 232), (288, 289, 226, 227), (228, 229, 231, 230), (227, 226, 229, 228), (286, 287, 289, 288), (296, 297, 299, 298), (291, 292, 294, 296, 298, 300, 302, 304, 306, 308, 310, 312, 314, 316, 318, 320, 322, 324, 326, 328, 330, 332, 334, 336, 338, 340, 342, 344, 346, 348, 350, 352), (300, 301, 303, 302), (302, 303, 305, 304), (304, 305, 307, 306), (306, 307, 309, 308), (308, 309, 311, 310), (310, 311, 313, 312), (312, 313, 315, 314), (314, 315, 317, 316), (316, 317, 319, 318), (318, 319, 321, 320), (320, 321, 323, 322), (322, 323, 325, 324), (324, 325, 327, 326), (326, 327, 329, 328), (328, 329, 331, 330), (330, 331, 333, 332), (332, 333, 335, 334), (334, 335, 337, 336), (336, 337, 339, 338), (338, 339, 341, 340), (340, 341, 343, 342), (342, 343, 345, 344), (344, 345, 347, 346), (346, 347, 349, 348), (348, 349, 351, 350), (293, 290, 353, 351, 349, 347, 345, 343, 341, 339, 337, 335, 333, 331, 329, 327, 325, 323, 321, 319, 317, 315, 313, 311, 309, 307, 305, 303, 301, 299, 297, 295), (298, 299, 301, 300), (294, 295, 297, 296), (352, 353, 290, 291), (292, 293, 295, 294), (291, 290, 293, 292), (350, 351, 353, 352), (360, 361, 363, 362), (355, 356, 358, 360, 362, 364, 366, 368, 370, 372, 374, 376, 378, 380, 382, 384, 386, 388, 390, 392, 394, 396, 398, 400, 402, 404, 406, 408, 410, 412, 414, 416), (364, 365, 367, 366), (366, 367, 369, 368), (368, 369, 371, 370), (370, 371, 373, 372), (372, 373, 375, 374), (374, 375, 377, 376), (376, 377, 379, 378), (378, 379, 381, 380), (380, 381, 383, 382), (382, 383, 385, 384), (384, 385, 387, 386), (386, 387, 389, 388), (388, 389, 391, 390), (390, 391, 393, 392), (392, 393, 395, 394), (394, 395, 397, 396), (396, 397, 399, 398), (398, 399, 401, 400), (400, 401, 403, 402), (402, 403, 405, 404), (404, 405, 407, 406), (406, 407, 409, 408), (408, 409, 411, 410), (410, 411, 413, 412), (412, 413, 415, 414), (357, 354, 417, 415, 413, 411, 409, 407, 405, 403, 401, 399, 397, 395, 393, 391, 389, 387, 385, 383, 381, 379, 377, 375, 373, 371, 369, 367, 365, 363, 361, 359), (362, 363, 365, 364), (358, 359, 361, 360), (416, 417, 354, 355), (356, 357, 359, 358), (355, 354, 357, 356), (414, 415, 417, 416), (424, 425, 427, 426), (419, 420, 422, 424, 426, 428, 430, 432, 434, 436, 438, 440, 442, 444, 446, 448, 450, 452, 454, 456, 458, 460, 462, 464, 466, 468, 470, 472, 474, 476, 478, 480), (428, 429, 431, 430), (430, 431, 433, 432), (432, 433, 435, 434), (434, 435, 437, 436), (436, 437, 439, 438), (438, 439, 441, 440), (440, 441, 443, 442), (442, 443, 445, 444), (444, 445, 447, 446), (446, 447, 449, 448), (448, 449, 451, 450), (450, 451, 453, 452), (452, 453, 455, 454), (454, 455, 457, 456), (456, 457, 459, 458), (458, 459, 461, 460), (460, 461, 463, 462), (462, 463, 465, 464), (464, 465, 467, 466), (466, 467, 469, 468), (468, 469, 471, 470), (470, 471, 473, 472), (472, 473, 475, 474), (474, 475, 477, 476), (476, 477, 479, 478), (421, 418, 481, 479, 477, 475, 473, 471, 469, 467, 465, 463, 461, 459, 457, 455, 453, 451, 449, 447, 445, 443, 441, 439, 437, 435, 433, 431, 429, 427, 425, 423), (426, 427, 429, 428), (422, 423, 425, 424), (480, 481, 418, 419), (420, 421, 423, 422), (419, 418, 421, 420), (478, 479, 481, 480), (488, 489, 491, 490), (483, 484, 486, 488, 490, 492, 494, 496, 498, 500, 502, 504, 506, 508, 510, 512, 514, 516, 518, 520, 522, 524, 526, 528, 530, 532, 534, 536, 538, 540, 542, 544), (492, 493, 495, 494), (494, 495, 497, 496), (496, 497, 499, 498), (498, 499, 501, 500), (500, 501, 503, 502), (502, 503, 505, 504), (504, 505, 507, 506), (506, 507, 509, 508), (508, 509, 511, 510), (510, 511, 513, 512), (512, 513, 515, 514), (514, 515, 517, 516), (516, 517, 519, 518), (518, 519, 521, 520), (520, 521, 523, 522), (522, 523, 525, 524), (524, 525, 527, 526), (526, 527, 529, 528), (528, 529, 531, 530), (530, 531, 533, 532), (532, 533, 535, 534), (534, 535, 537, 536), (536, 537, 539, 538), (538, 539, 541, 540), (540, 541, 543, 542), (485, 482, 545, 543, 541, 539, 537, 535, 533, 531, 529, 527, 525, 523, 521, 519, 517, 515, 513, 511, 509, 507, 505, 503, 501, 499, 497, 495, 493, 491, 489, 487), (490, 491, 493, 492), (486, 487, 489, 488), (544, 545, 482, 483), (484, 485, 487, 486), (483, 482, 485, 484), (542, 543, 545, 544), (552, 553, 555, 554), (547, 548, 550, 552, 554, 556, 558, 560, 562, 564, 566, 568, 570, 572, 574, 576, 578, 580, 582, 584, 586, 588, 590, 592, 594, 596, 598, 600, 602, 604, 606, 608), (556, 557, 559, 558), (558, 559, 561, 560), (560, 561, 563, 562), (562, 563, 565, 564), (564, 565, 567, 566), (566, 567, 569, 568), (568, 569, 571, 570), (570, 571, 573, 572), (572, 573, 575, 574), (574, 575, 577, 576), (576, 577, 579, 578), (578, 579, 581, 580), (580, 581, 583, 582), (582, 583, 585, 584), (584, 585, 587, 586), (586, 587, 589, 588), (588, 589, 591, 590), (590, 591, 593, 592), (592, 593, 595, 594), (594, 595, 597, 596), (596, 597, 599, 598), (598, 599, 601, 600), (600, 601, 603, 602), (602, 603, 605, 604), (604, 605, 607, 606), (549, 546, 609, 607, 605, 603, 601, 599, 597, 595, 593, 591, 589, 587, 585, 583, 581, 579, 577, 575, 573, 571, 569, 567, 565, 563, 561, 559, 557, 555, 553, 551), (554, 555, 557, 556), (550, 551, 553, 552), (608, 609, 546, 547), (548, 549, 551, 550), (547, 546, 549, 548), (606, 607, 609, 608), (616, 617, 619, 618), (611, 612, 614, 616, 618, 620, 622, 624, 626, 628, 630, 632, 634, 636, 638, 640, 642, 644, 646, 648, 650, 652, 654, 656, 658, 660, 662, 664, 666, 668, 670, 672), (620, 621, 623, 622), (622, 623, 625, 624), (624, 625, 627, 626), (626, 627, 629, 628), (628, 629, 631, 630), (630, 631, 633, 632), (632, 633, 635, 634), (634, 635, 637, 636), (636, 637, 639, 638), (638, 639, 641, 640), (640, 641, 643, 642), (642, 643, 645, 644), (644, 645, 647, 646), (646, 647, 649, 648), (648, 649, 651, 650), (650, 651, 653, 652), (652, 653, 655, 654), (654, 655, 657, 656), (656, 657, 659, 658), (658, 659, 661, 660), (660, 661, 663, 662), (662, 663, 665, 664), (664, 665, 667, 666), (666, 667, 669, 668), (668, 669, 671, 670), (613, 610, 673, 671, 669, 667, 665, 663, 661, 659, 657, 655, 653, 651, 649, 647, 645, 643, 641, 639, 637, 635, 633, 631, 629, 627, 625, 623, 621, 619, 617, 615), (618, 619, 621, 620), (614, 615, 617, 616), (672, 673, 610, 611), (612, 613, 615, 614), (611, 610, 613, 612), (670, 671, 673, 672), (680, 681, 683, 682), (675, 676, 678, 680, 682, 684, 686, 688, 690, 692, 694, 696, 698, 700, 702, 704, 706, 708, 710, 712, 714, 716, 718, 720, 722, 724, 726, 728, 730, 732, 734, 736), (684, 685, 687, 686), (686, 687, 689, 688), (688, 689, 691, 690), (690, 691, 693, 692), (692, 693, 695, 694), (694, 695, 697, 696), (696, 697, 699, 698), (698, 699, 701, 700), (700, 701, 703, 702), (702, 703, 705, 704), (704, 705, 707, 706), (706, 707, 709, 708), (708, 709, 711, 710), (710, 711, 713, 712), (712, 713, 715, 714), (714, 715, 717, 716), (716, 717, 719, 718), (718, 719, 721, 720), (720, 721, 723, 722), (722, 723, 725, 724), (724, 725, 727, 726), (726, 727, 729, 728), (728, 729, 731, 730), (730, 731, 733, 732), (732, 733, 735, 734), (677, 674, 737, 735, 733, 731, 729, 727, 725, 723, 721, 719, 717, 715, 713, 711, 709, 707, 705, 703, 701, 699, 697, 695, 693, 691, 689, 687, 685, 683, 681, 679), (682, 683, 685, 684), (678, 679, 681, 680), (736, 737, 674, 675), (676, 677, 679, 678), (675, 674, 677, 676), (734, 735, 737, 736), (741, 739, 743, 745), (14, 10, 738, 739), (37, 39, 741, 740), (39, 14, 739, 741), (743, 742, 746, 747), (739, 738, 742, 743), (740, 741, 745, 744), (738, 740, 744, 742), (748, 749, 753, 752), (744, 745, 749, 748), (742, 744, 748, 746), (745, 743, 747, 749), (750, 752, 753, 751), (746, 748, 752, 750), (749, 747, 751, 753), (747, 746, 750, 751), (754, 756, 760, 758), (37, 57, 754, 755), (39, 37, 755, 757), (57, 59, 756, 754), (759, 758, 760, 761), (756, 757, 761, 760), (757, 755, 759, 761), (755, 754, 758, 759), (782, 762, 784, 786), (771, 59, 765, 783), (769, 73, 762, 782), (59, 57, 763, 765), (57, 769, 782, 763), (75, 771, 783, 764), (763, 782, 783, 765), (56, 768, 779, 53), (62, 774, 781, 55), (53, 779, 775, 63), (55, 781, 777, 65), (71, 767, 773, 77), (76, 772, 771, 75), (80, 776, 780, 68), (78, 774, 778, 66), (74, 770, 776, 80), (68, 780, 777, 81), (76, 77, 773, 772), (66, 778, 775, 79), (73, 769, 770, 74), (70, 72, 768, 766), (71, 70, 766, 767), (785, 787, 791, 789), (762, 764, 785, 784), (764, 783, 787, 785), (783, 782, 786, 787), (789, 791, 795, 793), (784, 785, 789, 788), (787, 786, 790, 791), (786, 784, 788, 790), (793, 795, 831, 829), (788, 789, 793, 792), (791, 790, 794, 795), (790, 788, 792, 794), (799, 797, 812, 813), (91, 75, 799, 798), (73, 89, 796, 797), (75, 73, 797, 799), (803, 801, 805, 807), (797, 796, 800, 801), (805, 809, 824, 820), (798, 799, 803, 802), (811, 807, 821, 825), (801, 800, 804, 805), (800, 802, 806, 804), (802, 803, 807, 806), (809, 808, 810, 811), (806, 807, 811, 810), (798, 802, 819, 815), (805, 804, 808, 809), (813, 812, 816, 817), (814, 815, 819, 818), (822, 823, 827, 826), (821, 820, 824, 825), (801, 803, 817, 816), (796, 798, 815, 814), (807, 805, 820, 821), (802, 800, 818, 819), (809, 811, 825, 824), (804, 806, 823, 822), (797, 801, 816, 812), (810, 808, 826, 827), (803, 799, 813, 817), (806, 810, 827, 823), (800, 796, 814, 818), (808, 804, 822, 826), (829, 831, 835, 833), (792, 793, 829, 828), (795, 794, 830, 831), (794, 792, 828, 830), (834, 832, 833, 835), (829, 833, 841, 837), (830, 834, 842, 838), (830, 828, 832, 834), (836, 837, 841, 840), (839, 838, 842, 843), (828, 829, 837, 836), (834, 835, 843, 842), (832, 828, 836, 840), (831, 830, 838, 839), (835, 831, 839, 843), (833, 832, 840, 841), (89, 8, 844, 846), (91, 89, 846, 847), (8, 15, 845, 844), (863, 860, 874, 875), (15, 17, 848, 849), (92, 91, 850, 851), (853, 852, 864, 865), (17, 19, 852, 853), (19, 93, 855, 852), (93, 92, 854, 855), (879, 875, 923, 917), (844, 845, 857, 856), (847, 846, 858, 859), (846, 844, 856, 858), (865, 864, 867, 866), (855, 854, 866, 867), (849, 848, 860, 861), (851, 850, 862, 863), (862, 850, 869, 873), (852, 855, 867, 864), (860, 848, 870, 874), (884, 885, 887, 886), (849, 861, 872, 868), (861, 862, 873, 872), (851, 863, 875, 871), (890, 891, 889, 888), (874, 870, 876, 878), (860, 863, 921, 918), (886, 887, 891, 890), (888, 889, 885, 884), (886, 890, 888, 884), (891, 887, 885, 889), (892, 893, 895, 894), (898, 899, 897, 896), (894, 895, 899, 898), (896, 897, 893, 892), (894, 898, 896, 892), (899, 895, 893, 897), (900, 901, 903, 902), (906, 907, 905, 904), (902, 903, 907, 906), (904, 905, 901, 900), (902, 906, 904, 900), (907, 903, 901, 905), (908, 909, 911, 910), (914, 915, 913, 912), (910, 911, 915, 914), (912, 913, 909, 908), (910, 914, 912, 908), (915, 911, 909, 913), (918, 921, 920, 919), (923, 922, 916, 917), (878, 879, 917, 916), (861, 860, 918, 919), (875, 874, 922, 923), (874, 878, 916, 922), (863, 862, 920, 921), (862, 861, 919, 920), (924, 925, 927, 926), (926, 927, 931, 930), (930, 931, 929, 928), (928, 929, 925, 924), (926, 930, 928, 924), (931, 927, 925, 929), (932, 933, 935, 934), (934, 935, 939, 938), (938, 939, 937, 936), (936, 937, 933, 932), (934, 938, 936, 932), (939, 935, 933, 937), (940, 941, 943, 942), (942, 943, 947, 946), (946, 947, 945, 944), (944, 945, 941, 940), (942, 946, 944, 940), (947, 943, 941, 945), (948, 949, 951, 950), (950, 951, 955, 954), (954, 955, 953, 952), (952, 953, 949, 948), (950, 954, 952, 948), (955, 951, 949, 953), (956, 957, 959, 958), (958, 959, 963, 962), (962, 963, 961, 960), (960, 961, 957, 956), (958, 962, 960, 956), (963, 959, 957, 961)])
me_cube.materials.append(mat_material)
me_cube.use_remesh_preserve_volume = False
me_cube.use_remesh_preserve_attributes = False
me_cube.use_mirror_vertex_groups = False
me_cube.update()

# ---- objects
ob_cube = bpy.data.objects.new('Cube', me_cube)
ob_lamp = bpy.data.objects.new('Lamp', light_lamp)
ob_camera = bpy.data.objects.new('Camera', cam_camera)

# ---- transforms, parenting, visibility, modifiers, constraints
ob_cube.location = (0.0, 0.0, 1.0)
ob_cube.scale = (10.0, 0.5, 1.0)
ob_cube.lock_rotations_4d = False
ob_cube.empty_display_type = 'ARROWS'
ob_cube.lineart.crease_threshold = 0.0
ob_lamp.location = (4.076, 1.005, 5.904)
ob_lamp.rotation_euler = (0.6503, 0.05522, 1.866)
ob_lamp.lock_rotations_4d = False
ob_lamp.empty_display_type = 'ARROWS'
ob_lamp.color = (0.0, 0.0, 0.0, 0.0)
ob_lamp.lineart.crease_threshold = 0.0
ob_camera.location = (7.481, -6.508, 5.344)
ob_camera.rotation_euler = (1.109, 0.0, 0.8149)
ob_camera.lock_rotations_4d = False
ob_camera.empty_display_type = 'ARROWS'
ob_camera.color = (0.0, 0.0, 0.0, 0.0)
ob_camera.display_type = 'WIRE'
ob_camera.lineart.crease_threshold = 0.0

# ---- collection membership
col_collection_1.objects.link(ob_cube)
col_collection_1.objects.link(ob_lamp)
col_collection_1.objects.link(ob_camera)

# ---- scene / render settings (as saved in the file)
scene.camera = ob_camera
scene.frame_start = 1; scene.frame_end = 250; scene.frame_set(1)
scene.render.engine = 'BLENDER_EEVEE_NEXT'
scene.render.resolution_percentage = 50
scene.render.dither_intensity = 0.0
scene.cycles.use_denoising = False
scene.cycles.samples = 128
scene.cycles.sampling_pattern = 'TABULATED_SOBOL'
scene.cycles.light_sampling_threshold = 0.0
scene.cycles.use_adaptive_sampling = False
scene.cycles.use_light_tree = False
scene.cycles.blur_glossy = 0.0
scene.cycles.sample_clamp_indirect = 0.0
scene.view_settings.view_transform = 'Standard'
bpy.context.view_layer.update()
